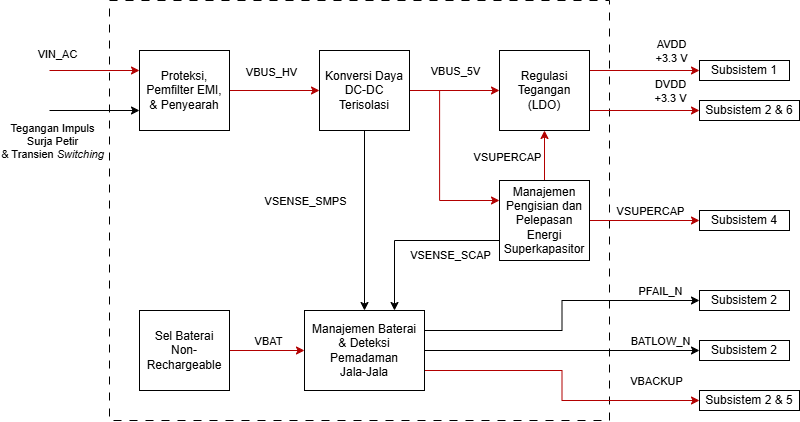

The diagram above was exported from draw.io. Its source (the exported page's mxGraphModel, read from the mxfile embedded in the PNG):
<mxGraphModel dx="732" dy="610" grid="1" gridSize="10" guides="1" tooltips="1" connect="1" arrows="1" fold="1" page="1" pageScale="1" pageWidth="850" pageHeight="1100" math="0" shadow="0">
  <root>
    <mxCell id="0" />
    <mxCell id="1" parent="0" />
    <mxCell id="J7lOi10hK5pZLokqxIoy-1" parent="1" style="whiteSpace=wrap;html=1;fillColor=none;dashed=1;dashPattern=8 8;" value="" vertex="1">
      <mxGeometry height="420" width="500" x="130" y="70" as="geometry" />
    </mxCell>
    <mxCell id="zPfEdj5y2HaRJK4WNzqD-1" edge="1" parent="1" source="J7lOi10hK5pZLokqxIoy-4" style="edgeStyle=orthogonalEdgeStyle;rounded=0;orthogonalLoop=1;jettySize=auto;html=1;exitX=1;exitY=0.5;exitDx=0;exitDy=0;entryX=0;entryY=0.5;entryDx=0;entryDy=0;fillColor=#e51400;strokeColor=#B20000;" target="J7lOi10hK5pZLokqxIoy-14">
      <mxGeometry relative="1" as="geometry" />
    </mxCell>
    <mxCell id="zPfEdj5y2HaRJK4WNzqD-2" connectable="0" parent="zPfEdj5y2HaRJK4WNzqD-1" style="edgeLabel;html=1;align=center;verticalAlign=middle;resizable=0;points=[];" value="VBUS_HV" vertex="1">
      <mxGeometry relative="1" x="-0.2338" y="1" as="geometry">
        <mxPoint x="7" y="-18" as="offset" />
      </mxGeometry>
    </mxCell>
    <mxCell id="J7lOi10hK5pZLokqxIoy-4" parent="1" style="whiteSpace=wrap;html=1;" value="Proteksi, Pemfilter EMI,&lt;div&gt;&amp;amp; Penyearah&lt;/div&gt;" vertex="1">
      <mxGeometry height="80" width="90" x="160" y="120" as="geometry" />
    </mxCell>
    <mxCell id="J7lOi10hK5pZLokqxIoy-5" edge="1" parent="1" style="endArrow=classic;html=1;rounded=0;fillColor=#e51400;strokeColor=#B20000;" value="">
      <mxGeometry height="50" relative="1" width="50" as="geometry">
        <mxPoint x="70" y="140" as="sourcePoint" />
        <mxPoint x="160" y="140" as="targetPoint" />
      </mxGeometry>
    </mxCell>
    <mxCell id="J7lOi10hK5pZLokqxIoy-6" connectable="0" parent="J7lOi10hK5pZLokqxIoy-5" style="edgeLabel;html=1;align=center;verticalAlign=middle;resizable=0;points=[];" value="VIN_AC" vertex="1">
      <mxGeometry relative="1" x="-0.1636" as="geometry">
        <mxPoint x="-31" y="-17" as="offset" />
      </mxGeometry>
    </mxCell>
    <mxCell id="J7lOi10hK5pZLokqxIoy-11" edge="1" parent="1" source="J7lOi10hK5pZLokqxIoy-14" style="edgeStyle=orthogonalEdgeStyle;rounded=0;orthogonalLoop=1;jettySize=auto;html=1;entryX=0;entryY=0.5;entryDx=0;entryDy=0;fillColor=#e51400;strokeColor=#B20000;" target="J7lOi10hK5pZLokqxIoy-18">
      <mxGeometry relative="1" as="geometry" />
    </mxCell>
    <mxCell id="zPfEdj5y2HaRJK4WNzqD-3" connectable="0" parent="J7lOi10hK5pZLokqxIoy-11" style="edgeLabel;html=1;align=center;verticalAlign=middle;resizable=0;points=[];" value="VBUS_5V" vertex="1">
      <mxGeometry relative="1" x="-0.0155" y="1" as="geometry">
        <mxPoint x="1" y="-19" as="offset" />
      </mxGeometry>
    </mxCell>
    <mxCell id="zPfEdj5y2HaRJK4WNzqD-12" edge="1" parent="1" source="J7lOi10hK5pZLokqxIoy-14" style="edgeStyle=orthogonalEdgeStyle;rounded=0;orthogonalLoop=1;jettySize=auto;html=1;exitX=1;exitY=0.5;exitDx=0;exitDy=0;entryX=0;entryY=0.25;entryDx=0;entryDy=0;fillColor=#e51400;strokeColor=#B20000;" target="zPfEdj5y2HaRJK4WNzqD-10">
      <mxGeometry relative="1" as="geometry">
        <Array as="points">
          <mxPoint x="460.06" y="160" />
          <mxPoint x="460.06" y="270" />
        </Array>
      </mxGeometry>
    </mxCell>
    <mxCell id="zPfEdj5y2HaRJK4WNzqD-22" edge="1" parent="1" source="J7lOi10hK5pZLokqxIoy-14" style="edgeStyle=orthogonalEdgeStyle;rounded=0;orthogonalLoop=1;jettySize=auto;html=1;entryX=0.5;entryY=0;entryDx=0;entryDy=0;" target="zPfEdj5y2HaRJK4WNzqD-15">
      <mxGeometry relative="1" as="geometry" />
    </mxCell>
    <mxCell id="zPfEdj5y2HaRJK4WNzqD-23" connectable="0" parent="zPfEdj5y2HaRJK4WNzqD-22" style="edgeLabel;html=1;align=center;verticalAlign=middle;resizable=0;points=[];" value="VSENSE_SMPS" vertex="1">
      <mxGeometry relative="1" x="-0.258" y="-3" as="geometry">
        <mxPoint x="-57" y="3" as="offset" />
      </mxGeometry>
    </mxCell>
    <mxCell id="J7lOi10hK5pZLokqxIoy-14" parent="1" style="whiteSpace=wrap;html=1;" value="Konversi Daya DC-DC Terisolasi" vertex="1">
      <mxGeometry height="80" width="90" x="340" y="120" as="geometry" />
    </mxCell>
    <mxCell id="zPfEdj5y2HaRJK4WNzqD-6" edge="1" parent="1" source="J7lOi10hK5pZLokqxIoy-18" style="edgeStyle=orthogonalEdgeStyle;rounded=0;orthogonalLoop=1;jettySize=auto;html=1;exitX=1;exitY=0.25;exitDx=0;exitDy=0;fillColor=#e51400;strokeColor=#B20000;">
      <mxGeometry relative="1" as="geometry">
        <mxPoint x="720" y="140" as="targetPoint" />
      </mxGeometry>
    </mxCell>
    <mxCell id="zPfEdj5y2HaRJK4WNzqD-7" connectable="0" parent="zPfEdj5y2HaRJK4WNzqD-6" style="edgeLabel;html=1;align=center;verticalAlign=middle;resizable=0;points=[];" value="AVDD&lt;div&gt;+3.3 V&lt;/div&gt;" vertex="1">
      <mxGeometry relative="1" x="0.0095" y="2" as="geometry">
        <mxPoint x="25" y="-18" as="offset" />
      </mxGeometry>
    </mxCell>
    <mxCell id="zPfEdj5y2HaRJK4WNzqD-8" edge="1" parent="1" source="J7lOi10hK5pZLokqxIoy-18" style="edgeStyle=orthogonalEdgeStyle;rounded=0;orthogonalLoop=1;jettySize=auto;html=1;exitX=1;exitY=0.75;exitDx=0;exitDy=0;fillColor=#e51400;strokeColor=#B20000;">
      <mxGeometry relative="1" as="geometry">
        <mxPoint x="720" y="180" as="targetPoint" />
      </mxGeometry>
    </mxCell>
    <mxCell id="zPfEdj5y2HaRJK4WNzqD-9" connectable="0" parent="zPfEdj5y2HaRJK4WNzqD-8" style="edgeLabel;html=1;align=center;verticalAlign=middle;resizable=0;points=[];" value="DVDD&lt;div&gt;+3.3 V&lt;/div&gt;" vertex="1">
      <mxGeometry relative="1" x="-0.1117" as="geometry">
        <mxPoint x="31" y="-20" as="offset" />
      </mxGeometry>
    </mxCell>
    <mxCell id="J7lOi10hK5pZLokqxIoy-18" parent="1" style="whiteSpace=wrap;html=1;" value="Regulasi Tegangan (LDO)" vertex="1">
      <mxGeometry height="80" width="90" x="520" y="120" as="geometry" />
    </mxCell>
    <mxCell id="zPfEdj5y2HaRJK4WNzqD-13" edge="1" parent="1" source="zPfEdj5y2HaRJK4WNzqD-10" style="edgeStyle=orthogonalEdgeStyle;rounded=0;orthogonalLoop=1;jettySize=auto;html=1;fillColor=#e51400;strokeColor=#B20000;">
      <mxGeometry relative="1" as="geometry">
        <mxPoint x="720" y="290" as="targetPoint" />
      </mxGeometry>
    </mxCell>
    <mxCell id="zPfEdj5y2HaRJK4WNzqD-14" connectable="0" parent="zPfEdj5y2HaRJK4WNzqD-13" style="edgeLabel;html=1;align=center;verticalAlign=middle;resizable=0;points=[];" value="VSUPERCAP" vertex="1">
      <mxGeometry relative="1" x="-0.0667" y="1" as="geometry">
        <mxPoint x="9" y="-9" as="offset" />
      </mxGeometry>
    </mxCell>
    <mxCell id="wTrRUbMBNf28aZ5NVziL-1" edge="1" parent="1" source="zPfEdj5y2HaRJK4WNzqD-10" style="edgeStyle=orthogonalEdgeStyle;rounded=0;orthogonalLoop=1;jettySize=auto;html=1;fillColor=#e51400;strokeColor=#B20000;" target="J7lOi10hK5pZLokqxIoy-18" value="">
      <mxGeometry relative="1" as="geometry" />
    </mxCell>
    <mxCell id="2E_kxvRwVcpwOx7DkTji-6" edge="1" parent="1" source="zPfEdj5y2HaRJK4WNzqD-10" style="edgeStyle=orthogonalEdgeStyle;rounded=0;orthogonalLoop=1;jettySize=auto;html=1;exitX=0;exitY=0.75;exitDx=0;exitDy=0;entryX=0.75;entryY=0;entryDx=0;entryDy=0;" target="zPfEdj5y2HaRJK4WNzqD-15">
      <mxGeometry relative="1" as="geometry" />
    </mxCell>
    <mxCell id="zPfEdj5y2HaRJK4WNzqD-10" parent="1" style="whiteSpace=wrap;html=1;" value="Manajemen Pengisian&amp;nbsp;&lt;span style=&quot;background-color: transparent; color: light-dark(rgb(0, 0, 0), rgb(255, 255, 255));&quot;&gt;dan Pelepasan Energi Superkapasitor&lt;/span&gt;" vertex="1">
      <mxGeometry height="80" width="90" x="520" y="250" as="geometry" />
    </mxCell>
    <mxCell id="zPfEdj5y2HaRJK4WNzqD-25" edge="1" parent="1" source="zPfEdj5y2HaRJK4WNzqD-15" style="edgeStyle=orthogonalEdgeStyle;rounded=0;orthogonalLoop=1;jettySize=auto;html=1;exitX=1;exitY=0.25;exitDx=0;exitDy=0;entryX=0;entryY=0.5;entryDx=0;entryDy=0;" target="2E_kxvRwVcpwOx7DkTji-2">
      <mxGeometry relative="1" as="geometry">
        <mxPoint x="720" y="400" as="targetPoint" />
      </mxGeometry>
    </mxCell>
    <mxCell id="zPfEdj5y2HaRJK4WNzqD-26" connectable="0" parent="zPfEdj5y2HaRJK4WNzqD-25" style="edgeLabel;html=1;align=center;verticalAlign=middle;resizable=0;points=[];" value="PFAIL_N" vertex="1">
      <mxGeometry relative="1" x="-0.0934" y="-2" as="geometry">
        <mxPoint x="96" y="-39" as="offset" />
      </mxGeometry>
    </mxCell>
    <mxCell id="zPfEdj5y2HaRJK4WNzqD-27" edge="1" parent="1" source="zPfEdj5y2HaRJK4WNzqD-15" style="edgeStyle=orthogonalEdgeStyle;rounded=0;orthogonalLoop=1;jettySize=auto;html=1;exitX=1;exitY=0.75;exitDx=0;exitDy=0;fillColor=#e51400;strokeColor=#B20000;entryX=0;entryY=0.5;entryDx=0;entryDy=0;" target="2E_kxvRwVcpwOx7DkTji-3">
      <mxGeometry relative="1" as="geometry">
        <mxPoint x="720" y="440" as="targetPoint" />
      </mxGeometry>
    </mxCell>
    <mxCell id="zPfEdj5y2HaRJK4WNzqD-28" connectable="0" parent="zPfEdj5y2HaRJK4WNzqD-27" style="edgeLabel;html=1;align=center;verticalAlign=middle;resizable=0;points=[];" value="VBACKUP" vertex="1">
      <mxGeometry relative="1" x="-0.0786" y="2" as="geometry">
        <mxPoint x="92" y="7" as="offset" />
      </mxGeometry>
    </mxCell>
    <mxCell id="2E_kxvRwVcpwOx7DkTji-9" edge="1" parent="1" source="zPfEdj5y2HaRJK4WNzqD-15" style="edgeStyle=orthogonalEdgeStyle;rounded=0;orthogonalLoop=1;jettySize=auto;html=1;exitX=1;exitY=0.5;exitDx=0;exitDy=0;entryX=0;entryY=0.5;entryDx=0;entryDy=0;" target="2E_kxvRwVcpwOx7DkTji-8">
      <mxGeometry relative="1" as="geometry">
        <mxPoint x="690" y="420.33333333333337" as="targetPoint" />
      </mxGeometry>
    </mxCell>
    <mxCell id="zPfEdj5y2HaRJK4WNzqD-15" parent="1" style="whiteSpace=wrap;html=1;" value="Manajemen Baterai&lt;div&gt;&amp;amp; Deteksi Pemadaman&lt;/div&gt;&lt;div&gt;Jala-Jala&lt;/div&gt;" vertex="1">
      <mxGeometry height="80" width="120" x="325" y="380" as="geometry" />
    </mxCell>
    <mxCell id="zPfEdj5y2HaRJK4WNzqD-20" edge="1" parent="1" source="zPfEdj5y2HaRJK4WNzqD-19" style="edgeStyle=orthogonalEdgeStyle;rounded=0;orthogonalLoop=1;jettySize=auto;html=1;entryX=0;entryY=0.5;entryDx=0;entryDy=0;fillColor=#e51400;strokeColor=#B20000;" target="zPfEdj5y2HaRJK4WNzqD-15">
      <mxGeometry relative="1" as="geometry" />
    </mxCell>
    <mxCell id="zPfEdj5y2HaRJK4WNzqD-21" connectable="0" parent="zPfEdj5y2HaRJK4WNzqD-20" style="edgeLabel;html=1;align=center;verticalAlign=middle;resizable=0;points=[];" value="VBAT" vertex="1">
      <mxGeometry relative="1" x="0.0077" y="-2" as="geometry">
        <mxPoint y="-12" as="offset" />
      </mxGeometry>
    </mxCell>
    <mxCell id="zPfEdj5y2HaRJK4WNzqD-19" parent="1" style="whiteSpace=wrap;html=1;" value="Sel Baterai Non-Rechargeable" vertex="1">
      <mxGeometry height="80" width="90" x="160" y="380" as="geometry" />
    </mxCell>
    <mxCell id="zPfEdj5y2HaRJK4WNzqD-29" edge="1" parent="1" style="endArrow=classic;html=1;rounded=0;" value="">
      <mxGeometry height="50" relative="1" width="50" as="geometry">
        <mxPoint x="70" y="180" as="sourcePoint" />
        <mxPoint x="160" y="180" as="targetPoint" />
      </mxGeometry>
    </mxCell>
    <mxCell id="zPfEdj5y2HaRJK4WNzqD-30" connectable="0" parent="zPfEdj5y2HaRJK4WNzqD-29" style="edgeLabel;html=1;align=center;verticalAlign=middle;resizable=0;points=[];" value="Tegangan Impuls&lt;div&gt;Surja Petir&lt;div&gt;&amp;amp; Transien&amp;nbsp;&lt;i&gt;Switching&lt;/i&gt;&lt;/div&gt;&lt;/div&gt;" vertex="1">
      <mxGeometry relative="1" x="-0.1636" as="geometry">
        <mxPoint x="-36" y="30" as="offset" />
      </mxGeometry>
    </mxCell>
    <mxCell id="wTrRUbMBNf28aZ5NVziL-2" connectable="0" parent="1" style="edgeLabel;html=1;align=center;verticalAlign=middle;resizable=0;points=[];" value="VSUPERCAP" vertex="1">
      <mxGeometry x="524" y="225" as="geometry">
        <mxPoint x="3" y="1" as="offset" />
      </mxGeometry>
    </mxCell>
    <mxCell id="2E_kxvRwVcpwOx7DkTji-1" parent="1" style="whiteSpace=wrap;html=1;" value="Subsistem 4" vertex="1">
      <mxGeometry height="20" width="90" x="720" y="280" as="geometry" />
    </mxCell>
    <mxCell id="2E_kxvRwVcpwOx7DkTji-2" parent="1" style="whiteSpace=wrap;html=1;" value="Subsistem 2" vertex="1">
      <mxGeometry height="20" width="90" x="720" y="360" as="geometry" />
    </mxCell>
    <mxCell id="2E_kxvRwVcpwOx7DkTji-3" parent="1" style="whiteSpace=wrap;html=1;" value="Subsistem 2 &amp;amp; 5" vertex="1">
      <mxGeometry height="20" width="100" x="720" y="460" as="geometry" />
    </mxCell>
    <mxCell id="2E_kxvRwVcpwOx7DkTji-4" parent="1" style="whiteSpace=wrap;html=1;" value="Subsistem 1" vertex="1">
      <mxGeometry height="20" width="90" x="720" y="130" as="geometry" />
    </mxCell>
    <mxCell id="2E_kxvRwVcpwOx7DkTji-5" parent="1" style="whiteSpace=wrap;html=1;" value="Subsistem 2 &amp;amp; 6" vertex="1">
      <mxGeometry height="20" width="100" x="720" y="170" as="geometry" />
    </mxCell>
    <mxCell id="2E_kxvRwVcpwOx7DkTji-7" connectable="0" parent="1" style="edgeLabel;html=1;align=center;verticalAlign=middle;resizable=0;points=[];" value="VSENSE_SCAP" vertex="1">
      <mxGeometry x="470" y="330" as="geometry">
        <mxPoint y="-6" as="offset" />
      </mxGeometry>
    </mxCell>
    <mxCell id="2E_kxvRwVcpwOx7DkTji-8" parent="1" style="whiteSpace=wrap;html=1;" value="Subsistem 2" vertex="1">
      <mxGeometry height="20" width="90" x="720" y="410" as="geometry" />
    </mxCell>
    <mxCell id="2E_kxvRwVcpwOx7DkTji-10" connectable="0" parent="1" style="edgeLabel;html=1;align=center;verticalAlign=middle;resizable=0;points=[];" value="BATLOW_N" vertex="1">
      <mxGeometry x="680" y="410" as="geometry" />
    </mxCell>
  </root>
</mxGraphModel>